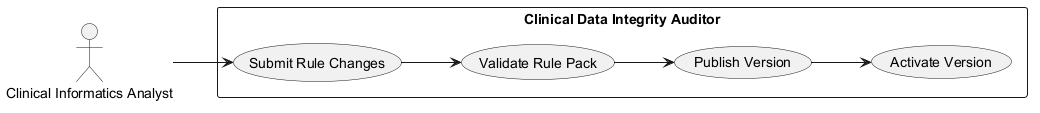

The diagram above was rendered by PlantUML. Its source (embedded in the PNG):
@startuml
left to right direction
actor "Clinical Informatics Analyst" as Analyst
rectangle "Clinical Data Integrity Auditor" {
  usecase "Submit Rule Changes" as D1
  usecase "Validate Rule Pack" as D2
  usecase "Publish Version" as D3
  usecase "Activate Version" as D4
}
Analyst --> D1
D1 --> D2
D2 --> D3
D3 --> D4
@enduml